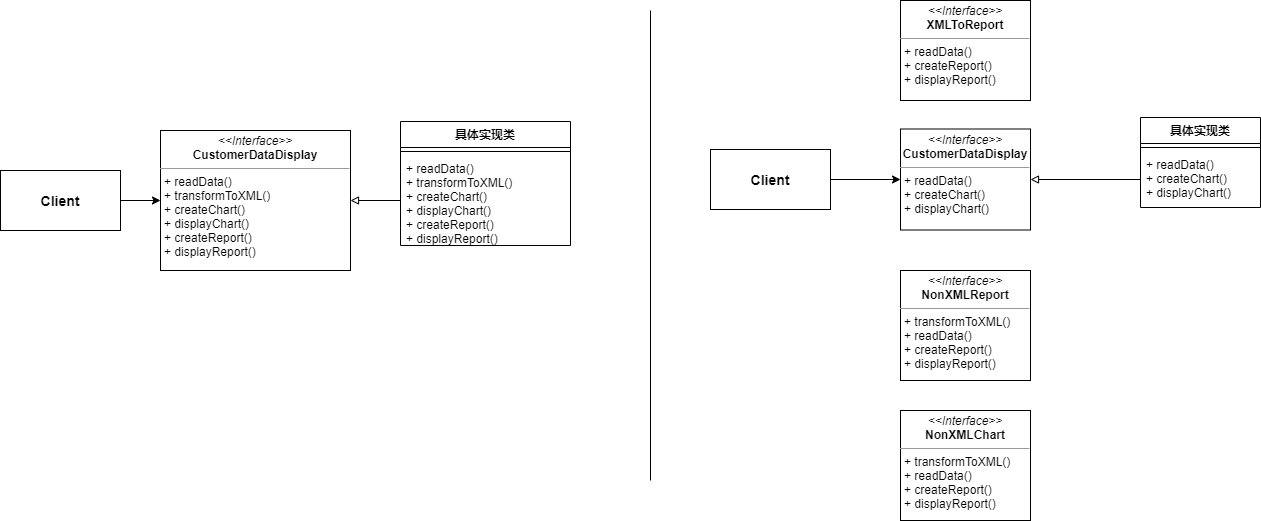

The diagram above was exported from draw.io. Its source (the exported page's mxGraphModel, read from the mxfile embedded in the PNG):
<mxGraphModel dx="1024" dy="592" grid="1" gridSize="10" guides="1" tooltips="1" connect="1" arrows="1" fold="1" page="1" pageScale="1" pageWidth="827" pageHeight="1169" math="0" shadow="0">
  <root>
    <mxCell id="0" />
    <mxCell id="1" parent="0" />
    <mxCell id="aZQbnRTLbgznMDiE-Zxe-3" style="edgeStyle=orthogonalEdgeStyle;rounded=0;orthogonalLoop=1;jettySize=auto;html=1;exitX=1;exitY=0.5;exitDx=0;exitDy=0;entryX=0;entryY=0.5;entryDx=0;entryDy=0;" edge="1" parent="1" source="aZQbnRTLbgznMDiE-Zxe-1" target="aZQbnRTLbgznMDiE-Zxe-2">
      <mxGeometry relative="1" as="geometry" />
    </mxCell>
    <mxCell id="aZQbnRTLbgznMDiE-Zxe-1" value="&lt;b&gt;&lt;font style=&quot;font-size: 14px&quot;&gt;Client&lt;/font&gt;&lt;/b&gt;" style="rounded=0;whiteSpace=wrap;html=1;" vertex="1" parent="1">
      <mxGeometry y="190" width="120" height="60" as="geometry" />
    </mxCell>
    <mxCell id="aZQbnRTLbgznMDiE-Zxe-2" value="&lt;p style=&quot;margin: 0px ; margin-top: 4px ; text-align: center&quot;&gt;&lt;i&gt;&amp;lt;&amp;lt;Interface&amp;gt;&amp;gt;&lt;/i&gt;&lt;br&gt;&lt;b&gt;CustomerDataDisplay&lt;/b&gt;&lt;/p&gt;&lt;hr size=&quot;1&quot;&gt;&lt;p style=&quot;margin: 0px ; margin-left: 4px&quot;&gt;+ readData()&lt;/p&gt;&lt;p style=&quot;margin: 0px ; margin-left: 4px&quot;&gt;+ transformToXML()&lt;/p&gt;&lt;p style=&quot;margin: 0px ; margin-left: 4px&quot;&gt;+ createChart()&lt;/p&gt;&lt;p style=&quot;margin: 0px ; margin-left: 4px&quot;&gt;+ displayChart()&lt;/p&gt;&lt;p style=&quot;margin: 0px ; margin-left: 4px&quot;&gt;+ createReport()&lt;/p&gt;&lt;p style=&quot;margin: 0px ; margin-left: 4px&quot;&gt;+ displayReport()&lt;/p&gt;" style="verticalAlign=top;align=left;overflow=fill;fontSize=12;fontFamily=Helvetica;html=1;" vertex="1" parent="1">
      <mxGeometry x="160" y="150" width="190" height="140" as="geometry" />
    </mxCell>
    <mxCell id="aZQbnRTLbgznMDiE-Zxe-4" value="具体实现类" style="swimlane;fontStyle=1;align=center;verticalAlign=top;childLayout=stackLayout;horizontal=1;startSize=26;horizontalStack=0;resizeParent=1;resizeParentMax=0;resizeLast=0;collapsible=1;marginBottom=0;" vertex="1" parent="1">
      <mxGeometry x="400" y="141" width="170" height="124" as="geometry" />
    </mxCell>
    <mxCell id="aZQbnRTLbgznMDiE-Zxe-6" value="" style="line;strokeWidth=1;fillColor=none;align=left;verticalAlign=middle;spacingTop=-1;spacingLeft=3;spacingRight=3;rotatable=0;labelPosition=right;points=[];portConstraint=eastwest;" vertex="1" parent="aZQbnRTLbgznMDiE-Zxe-4">
      <mxGeometry y="26" width="170" height="8" as="geometry" />
    </mxCell>
    <mxCell id="aZQbnRTLbgznMDiE-Zxe-7" value="+ readData()&#10;+ transformToXML()&#10;+ createChart()&#10;+ displayChart()&#10;+ createReport()&#10;+ displayReport()" style="text;strokeColor=none;fillColor=none;align=left;verticalAlign=top;spacingLeft=4;spacingRight=4;overflow=hidden;rotatable=0;points=[[0,0.5],[1,0.5]];portConstraint=eastwest;" vertex="1" parent="aZQbnRTLbgznMDiE-Zxe-4">
      <mxGeometry y="34" width="170" height="90" as="geometry" />
    </mxCell>
    <mxCell id="aZQbnRTLbgznMDiE-Zxe-8" style="edgeStyle=orthogonalEdgeStyle;rounded=0;orthogonalLoop=1;jettySize=auto;html=1;exitX=0;exitY=0.5;exitDx=0;exitDy=0;entryX=1;entryY=0.5;entryDx=0;entryDy=0;endArrow=block;endFill=0;" edge="1" parent="1" source="aZQbnRTLbgznMDiE-Zxe-7" target="aZQbnRTLbgznMDiE-Zxe-2">
      <mxGeometry relative="1" as="geometry" />
    </mxCell>
    <mxCell id="aZQbnRTLbgznMDiE-Zxe-9" style="edgeStyle=orthogonalEdgeStyle;rounded=0;orthogonalLoop=1;jettySize=auto;html=1;exitX=1;exitY=0.5;exitDx=0;exitDy=0;entryX=0;entryY=0.5;entryDx=0;entryDy=0;" edge="1" parent="1" source="aZQbnRTLbgznMDiE-Zxe-10" target="aZQbnRTLbgznMDiE-Zxe-11">
      <mxGeometry relative="1" as="geometry" />
    </mxCell>
    <mxCell id="aZQbnRTLbgznMDiE-Zxe-10" value="&lt;b&gt;&lt;font style=&quot;font-size: 14px&quot;&gt;Client&lt;/font&gt;&lt;/b&gt;" style="rounded=0;whiteSpace=wrap;html=1;" vertex="1" parent="1">
      <mxGeometry x="710" y="169" width="120" height="60" as="geometry" />
    </mxCell>
    <mxCell id="aZQbnRTLbgznMDiE-Zxe-11" value="&lt;p style=&quot;margin: 0px ; margin-top: 4px ; text-align: center&quot;&gt;&lt;i&gt;&amp;lt;&amp;lt;Interface&amp;gt;&amp;gt;&lt;/i&gt;&lt;br&gt;&lt;b&gt;CustomerDataDisplay&lt;/b&gt;&lt;/p&gt;&lt;hr size=&quot;1&quot;&gt;&lt;p style=&quot;margin: 0px ; margin-left: 4px&quot;&gt;+ readData()&lt;/p&gt;&lt;p style=&quot;margin: 0px ; margin-left: 4px&quot;&gt;&lt;span&gt;+ createChart()&lt;/span&gt;&lt;br&gt;&lt;/p&gt;&lt;p style=&quot;margin: 0px ; margin-left: 4px&quot;&gt;+ displayChart()&lt;/p&gt;" style="verticalAlign=top;align=left;overflow=fill;fontSize=12;fontFamily=Helvetica;html=1;" vertex="1" parent="1">
      <mxGeometry x="900" y="148.5" width="130" height="101" as="geometry" />
    </mxCell>
    <mxCell id="aZQbnRTLbgznMDiE-Zxe-12" value="具体实现类" style="swimlane;fontStyle=1;align=center;verticalAlign=top;childLayout=stackLayout;horizontal=1;startSize=26;horizontalStack=0;resizeParent=1;resizeParentMax=0;resizeLast=0;collapsible=1;marginBottom=0;" vertex="1" parent="1">
      <mxGeometry x="1140" y="137" width="120" height="90" as="geometry" />
    </mxCell>
    <mxCell id="aZQbnRTLbgznMDiE-Zxe-13" value="" style="line;strokeWidth=1;fillColor=none;align=left;verticalAlign=middle;spacingTop=-1;spacingLeft=3;spacingRight=3;rotatable=0;labelPosition=right;points=[];portConstraint=eastwest;" vertex="1" parent="aZQbnRTLbgznMDiE-Zxe-12">
      <mxGeometry y="26" width="120" height="8" as="geometry" />
    </mxCell>
    <mxCell id="aZQbnRTLbgznMDiE-Zxe-14" value="+ readData()&#10;+ createChart()&#10;+ displayChart()" style="text;strokeColor=none;fillColor=none;align=left;verticalAlign=top;spacingLeft=4;spacingRight=4;overflow=hidden;rotatable=0;points=[[0,0.5],[1,0.5]];portConstraint=eastwest;" vertex="1" parent="aZQbnRTLbgznMDiE-Zxe-12">
      <mxGeometry y="34" width="120" height="56" as="geometry" />
    </mxCell>
    <mxCell id="aZQbnRTLbgznMDiE-Zxe-15" style="edgeStyle=orthogonalEdgeStyle;rounded=0;orthogonalLoop=1;jettySize=auto;html=1;exitX=0;exitY=0.5;exitDx=0;exitDy=0;entryX=1;entryY=0.5;entryDx=0;entryDy=0;endArrow=block;endFill=0;" edge="1" parent="1" source="aZQbnRTLbgznMDiE-Zxe-14" target="aZQbnRTLbgznMDiE-Zxe-11">
      <mxGeometry relative="1" as="geometry" />
    </mxCell>
    <mxCell id="aZQbnRTLbgznMDiE-Zxe-16" value="&lt;p style=&quot;margin: 0px ; margin-top: 4px ; text-align: center&quot;&gt;&lt;i&gt;&amp;lt;&amp;lt;Interface&amp;gt;&amp;gt;&lt;/i&gt;&lt;br&gt;&lt;b&gt;XMLToReport&lt;/b&gt;&lt;/p&gt;&lt;hr size=&quot;1&quot;&gt;&lt;p style=&quot;margin: 0px ; margin-left: 4px&quot;&gt;+ readData()&lt;/p&gt;&lt;p style=&quot;margin: 0px ; margin-left: 4px&quot;&gt;+ createReport()&lt;/p&gt;&lt;p style=&quot;margin: 0px ; margin-left: 4px&quot;&gt;+ displayReport()&lt;/p&gt;" style="verticalAlign=top;align=left;overflow=fill;fontSize=12;fontFamily=Helvetica;html=1;" vertex="1" parent="1">
      <mxGeometry x="900" y="20" width="130" height="100" as="geometry" />
    </mxCell>
    <mxCell id="aZQbnRTLbgznMDiE-Zxe-17" value="&lt;p style=&quot;margin: 0px ; margin-top: 4px ; text-align: center&quot;&gt;&lt;i&gt;&amp;lt;&amp;lt;Interface&amp;gt;&amp;gt;&lt;/i&gt;&lt;br&gt;&lt;b&gt;NonXMLReport&lt;/b&gt;&lt;/p&gt;&lt;hr size=&quot;1&quot;&gt;&lt;p style=&quot;margin: 0px ; margin-left: 4px&quot;&gt;+ transformToXML()&lt;br&gt;&lt;/p&gt;&lt;p style=&quot;margin: 0px ; margin-left: 4px&quot;&gt;+ readData()&lt;/p&gt;&lt;p style=&quot;margin: 0px ; margin-left: 4px&quot;&gt;+ createReport()&lt;/p&gt;&lt;p style=&quot;margin: 0px ; margin-left: 4px&quot;&gt;+ displayReport()&lt;/p&gt;" style="verticalAlign=top;align=left;overflow=fill;fontSize=12;fontFamily=Helvetica;html=1;" vertex="1" parent="1">
      <mxGeometry x="900" y="290" width="130" height="110" as="geometry" />
    </mxCell>
    <mxCell id="aZQbnRTLbgznMDiE-Zxe-18" value="&lt;p style=&quot;margin: 0px ; margin-top: 4px ; text-align: center&quot;&gt;&lt;i&gt;&amp;lt;&amp;lt;Interface&amp;gt;&amp;gt;&lt;/i&gt;&lt;br&gt;&lt;b&gt;NonXMLChart&lt;/b&gt;&lt;/p&gt;&lt;hr size=&quot;1&quot;&gt;&lt;p style=&quot;margin: 0px ; margin-left: 4px&quot;&gt;+ transformToXML()&lt;br&gt;&lt;/p&gt;&lt;p style=&quot;margin: 0px ; margin-left: 4px&quot;&gt;+ readData()&lt;/p&gt;&lt;p style=&quot;margin: 0px ; margin-left: 4px&quot;&gt;+ createReport()&lt;/p&gt;&lt;p style=&quot;margin: 0px ; margin-left: 4px&quot;&gt;+ displayReport()&lt;/p&gt;" style="verticalAlign=top;align=left;overflow=fill;fontSize=12;fontFamily=Helvetica;html=1;" vertex="1" parent="1">
      <mxGeometry x="900" y="430" width="130" height="110" as="geometry" />
    </mxCell>
    <mxCell id="aZQbnRTLbgznMDiE-Zxe-19" value="" style="endArrow=none;html=1;" edge="1" parent="1">
      <mxGeometry width="50" height="50" relative="1" as="geometry">
        <mxPoint x="650" y="500" as="sourcePoint" />
        <mxPoint x="650" y="30" as="targetPoint" />
      </mxGeometry>
    </mxCell>
  </root>
</mxGraphModel>